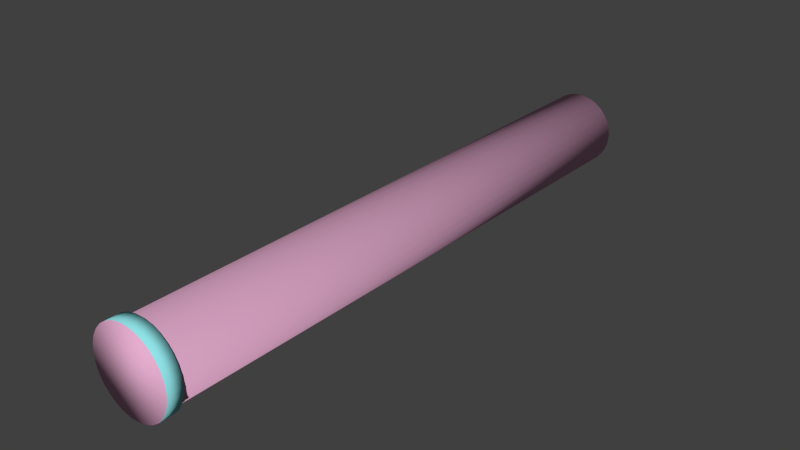 # Source: Column.blend  (saved by Blender 2.69.0; exported with 4.5.12 LTS)
import bpy
from mathutils import Matrix  # noqa: F401  (used for matrix-valued properties, if any)

bpy.ops.wm.read_factory_settings(use_empty=True)
scene = bpy.context.scene
scene.name = 'Scene'

# ---- collections
col_collection_1 = bpy.data.collections.new('Collection 1'); scene.collection.children.link(col_collection_1)

# ---- materials (node trees are filled in below, after node groups)
mat_concrete = bpy.data.materials.new('Concrete')
mat_concrete.alpha_threshold = 0.0
mat_concrete.use_transparent_shadow = False
mat_concrete.diffuse_color = (0.8, 0.4257, 0.6302, 1.0)
mat_concrete.roughness = 0.5
mat_concrete.line_color = (0.0, 0.0, 0.0, 1.0)
mat_marble = bpy.data.materials.new('Marble')
mat_marble.alpha_threshold = 0.0
mat_marble.use_transparent_shadow = False
mat_marble.diffuse_color = (0.2817, 0.7694, 0.8, 1.0)
mat_marble.roughness = 0.5
mat_marble.line_color = (0.0, 0.0, 0.0, 1.0)

# ---- material node trees

# ---- world
world_world = bpy.data.worlds.new('World'); scene.world = world_world
world_world.color = (0.05088, 0.05088, 0.05088)
world_world.use_sun_shadow = False
world_world.sun_shadow_jitter_overblur = 0.0
world_world.cycles.sampling_method = 'MANUAL'
world_world.cycles.sample_map_resolution = 256

# ---- meshes
me_cylinder_001 = bpy.data.meshes.new('Cylinder.001')
me_cylinder_001.from_pydata([(-0.25, 2.0, 1.093e-08), (-0.2445, 2.0, -0.05198), (-0.2284, 2.0, -0.1017), (-0.2023, 2.0, -0.1469), (-0.1673, 2.0, -0.1858), (-0.125, 2.0, -0.2165), (-0.07725, 2.0, -0.2378), (-0.02613, 2.0, -0.2486), (0.02613, 2.0, -0.2486), (0.07725, 2.0, -0.2378), (0.125, 2.0, -0.2165), (0.1673, 2.0, -0.1858), (0.2023, 2.0, -0.1469), (0.2284, 2.0, -0.1017), (0.2445, 2.0, -0.05198), (0.25, 2.0, 1.093e-08), (0.2445, 2.0, 0.05198), (0.2284, 2.0, 0.1017), (0.2023, 2.0, 0.1469), (0.1673, 2.0, 0.1858), (0.125, 2.0, 0.2165), (0.07725, 2.0, 0.2378), (0.02613, 2.0, 0.2486), (-0.02613, 2.0, 0.2486), (-0.07725, 2.0, 0.2378), (-0.125, 2.0, 0.2165), (-0.1673, 2.0, 0.1858), (-0.2023, 2.0, 0.1469), (-0.2284, 2.0, 0.1017), (-0.2445, 2.0, 0.05198), (-0.25, -1.901, 1.093e-08), (-0.2445, -1.901, -0.05198), (-0.2284, -1.901, -0.1017), (-0.2023, -1.901, -0.1469), (-0.1673, -1.901, -0.1858), (-0.125, -1.901, -0.2165), (-0.07725, -1.901, -0.2378), (-0.02613, -1.901, -0.2486), (0.02613, -1.901, -0.2486), (0.07725, -1.901, -0.2378), (0.125, -1.901, -0.2165), (0.1673, -1.901, -0.1858), (0.2023, -1.901, -0.1469), (0.2284, -1.901, -0.1017), (0.2445, -1.901, -0.05198), (0.25, -1.901, 1.093e-08), (0.2445, -1.901, 0.05198), (0.2284, -1.901, 0.1017), (0.2023, -1.901, 0.1469), (0.1673, -1.901, 0.1858), (0.125, -1.901, 0.2165), (0.07725, -1.901, 0.2378), (0.02613, -1.901, 0.2486), (-0.02613, -1.901, 0.2486), (-0.07725, -1.901, 0.2378), (-0.125, -1.901, 0.2165), (-0.1673, -1.901, 0.1858), (-0.2023, -1.901, 0.1469), (-0.2284, -1.901, 0.1017), (-0.2445, -1.901, 0.05198), (-0.25, -1.901, 1.093e-08), (-0.2445, -1.901, -0.05198), (-0.2284, -1.901, -0.1017), (-0.2023, -1.901, -0.1469), (-0.1673, -1.901, -0.1858), (-0.125, -1.901, -0.2165), (-0.07725, -1.901, -0.2378), (-0.02613, -1.901, -0.2486), (0.02613, -1.901, -0.2486), (0.07725, -1.901, -0.2378), (0.125, -1.901, -0.2165), (0.1673, -1.901, -0.1858), (0.2023, -1.901, -0.1469), (0.2284, -1.901, -0.1017), (0.2445, -1.901, -0.05198), (0.25, -1.901, 1.093e-08), (0.2445, -1.901, 0.05198), (0.2284, -1.901, 0.1017), (0.2023, -1.901, 0.1469), (0.1673, -1.901, 0.1858), (0.125, -1.901, 0.2165), (0.07725, -1.901, 0.2378), (0.02613, -1.901, 0.2486), (-0.02613, -1.901, 0.2486), (-0.07725, -1.901, 0.2378), (-0.125, -1.901, 0.2165), (-0.1673, -1.901, 0.1858), (-0.2023, -1.901, 0.1469), (-0.2284, -1.901, 0.1017), (-0.2445, -1.901, 0.05198), (-0.2749, -2.0, 6.479e-09), (-0.2689, -2.0, -0.05716), (-0.2511, -2.0, -0.1118), (-0.2224, -2.0, -0.1616), (-0.184, -2.0, -0.2043), (-0.1375, -2.0, -0.2381), (-0.08495, -2.0, -0.2615), (-0.02874, -2.0, -0.2734), (0.02874, -2.0, -0.2734), (0.08495, -2.0, -0.2615), (0.1375, -2.0, -0.2381), (0.184, -2.0, -0.2043), (0.2224, -2.0, -0.1616), (0.2511, -2.0, -0.1118), (0.2689, -2.0, -0.05716), (0.2749, -2.0, 6.479e-09), (0.2689, -2.0, 0.05716), (0.2511, -2.0, 0.1118), (0.2224, -2.0, 0.1616), (0.184, -2.0, 0.2043), (0.1375, -2.0, 0.2381), (0.08495, -2.0, 0.2615), (0.02874, -2.0, 0.2734), (-0.02874, -2.0, 0.2734), (-0.08495, -2.0, 0.2615), (-0.1375, -2.0, 0.2381), (-0.184, -2.0, 0.2043), (-0.2224, -2.0, 0.1616), (-0.2511, -2.0, 0.1118), (-0.2689, -2.0, 0.05716), (-0.2749, -1.901, 6.479e-09), (-0.2689, -1.901, -0.05716), (-0.2511, -1.901, -0.1118), (-0.2224, -1.901, -0.1616), (-0.184, -1.901, -0.2043), (-0.1375, -1.901, -0.2381), (-0.08495, -1.901, -0.2615), (-0.02874, -1.901, -0.2734), (0.02874, -1.901, -0.2734), (0.08495, -1.901, -0.2615), (0.1375, -1.901, -0.2381), (0.184, -1.901, -0.2043), (0.2224, -1.901, -0.1616), (0.2511, -1.901, -0.1118), (0.2689, -1.901, -0.05716), (0.2749, -1.901, 6.479e-09), (0.2689, -1.901, 0.05716), (0.2511, -1.901, 0.1118), (0.2224, -1.901, 0.1616), (0.184, -1.901, 0.2043), (0.1375, -1.901, 0.2381), (0.08495, -1.901, 0.2615), (0.02874, -1.901, 0.2734), (-0.02874, -1.901, 0.2734), (-0.08495, -1.901, 0.2615), (-0.1375, -1.901, 0.2381), (-0.184, -1.901, 0.2043), (-0.2224, -1.901, 0.1616), (-0.2511, -1.901, 0.1118), (-0.2689, -1.901, 0.05716)], [], [(30, 0, 1, 31), (31, 1, 2, 32), (32, 2, 3, 33), (33, 3, 4, 34), (34, 4, 5, 35), (35, 5, 6, 36), (36, 6, 7, 37), (37, 7, 8, 38), (38, 8, 9, 39), (39, 9, 10, 40), (40, 10, 11, 41), (41, 11, 12, 42), (42, 12, 13, 43), (43, 13, 14, 44), (44, 14, 15, 45), (45, 15, 16, 46), (46, 16, 17, 47), (47, 17, 18, 48), (48, 18, 19, 49), (49, 19, 20, 50), (50, 20, 21, 51), (51, 21, 22, 52), (52, 22, 23, 53), (53, 23, 24, 54), (54, 24, 25, 55), (55, 25, 26, 56), (56, 26, 27, 57), (57, 27, 28, 58), (1, 0, 29, 28, 27, 26, 25, 24, 23, 22, 21, 20, 19, 18, 17, 16, 15, 14, 13, 12, 11, 10, 9, 8, 7, 6, 5, 4, 3, 2), (59, 29, 0, 30), (58, 28, 29, 59), (34, 35, 65, 64), (56, 57, 87, 86), (41, 42, 72, 71), (48, 49, 79, 78), (33, 34, 64, 63), (55, 56, 86, 85), (40, 41, 71, 70), (47, 48, 78, 77), (32, 33, 63, 62), (54, 55, 85, 84), (39, 40, 70, 69), (46, 47, 77, 76), (31, 32, 62, 61), (53, 54, 84, 83), (38, 39, 69, 68), (45, 46, 76, 75), (70, 71, 131, 130), (77, 78, 138, 137), (62, 63, 123, 122), (84, 85, 145, 144), (69, 70, 130, 129), (76, 77, 137, 136), (61, 62, 122, 121), (83, 84, 144, 143), (68, 69, 129, 128), (75, 76, 136, 135), (60, 61, 121, 120), (82, 83, 143, 142), (67, 68, 128, 127), (88, 89, 149, 148), (74, 75, 135, 134), (49, 50, 80, 79), (42, 43, 73, 72), (57, 58, 88, 87), (35, 36, 66, 65), (50, 51, 81, 80), (43, 44, 74, 73), (59, 30, 60, 89), (36, 37, 67, 66), (51, 52, 82, 81), (44, 45, 75, 74), (58, 59, 89, 88), (37, 38, 68, 67), (52, 53, 83, 82), (30, 31, 61, 60), (90, 120, 121, 91), (91, 121, 122, 92), (92, 122, 123, 93), (93, 123, 124, 94), (94, 124, 125, 95), (95, 125, 126, 96), (96, 126, 127, 97), (97, 127, 128, 98), (98, 128, 129, 99), (99, 129, 130, 100), (100, 130, 131, 101), (101, 131, 132, 102), (102, 132, 133, 103), (103, 133, 134, 104), (104, 134, 135, 105), (105, 135, 136, 106), (106, 136, 137, 107), (107, 137, 138, 108), (108, 138, 139, 109), (109, 139, 140, 110), (110, 140, 141, 111), (111, 141, 142, 112), (112, 142, 143, 113), (113, 143, 144, 114), (114, 144, 145, 115), (115, 145, 146, 116), (116, 146, 147, 117), (117, 147, 148, 118), (119, 149, 120, 90), (118, 148, 149, 119), (85, 86, 146, 145), (63, 64, 124, 123), (78, 79, 139, 138), (71, 72, 132, 131), (86, 87, 147, 146), (64, 65, 125, 124), (79, 80, 140, 139), (72, 73, 133, 132), (87, 88, 148, 147), (65, 66, 126, 125), (80, 81, 141, 140), (73, 74, 134, 133), (89, 60, 120, 149), (66, 67, 127, 126), (81, 82, 142, 141), (90, 91, 92, 93, 94, 95, 96, 97, 98, 99, 100, 101, 102, 103, 104, 105, 106, 107, 108, 109, 110, 111, 112, 113, 114, 115, 116, 117, 118, 119)])
me_cylinder_001.polygons.foreach_set('use_smooth', [True] * 122)
me_cylinder_001.polygons.foreach_set('material_index', [0, 0, 0, 0, 0, 0, 0, 0, 0, 0, 0, 0, 0, 0, 0, 0, 0, 0, 0, 0, 0, 0, 0, 0, 0, 0, 0, 0, 0, 0, 0, 0, 0, 0, 0, 0, 0, 0, 0, 0, 0, 0, 0, 0, 0, 0, 0, 1, 1, 1, 1, 1, 1, 1, 1, 1, 1, 1, 1, 1, 1, 1, 0, 0, 0, 0, 0, 0, 0, 0, 0, 0, 0, 0, 0, 0, 1, 1, 1, 1, 1, 1, 1, 1, 1, 1, 1, 1, 1, 1, 1, 1, 1, 1, 1, 1, 1, 1, 1, 1, 1, 1, 1, 1, 1, 1, 1, 1, 1, 1, 1, 1, 1, 1, 1, 1, 1, 1, 1, 1, 1, 0])
_uv = me_cylinder_001.uv_layers.new(name='UVMap')
_uv.uv.foreach_set('vector', [0.5244, -2.559, 0.5244, 2.914, 0.5973, 2.914, 0.5973, -2.559, 0.5973, -2.559, 0.5973, 2.914, 0.6671, 2.914, 0.6671, -2.559, 0.6671, -2.559, 0.6671, 2.914, 0.7306, 2.914, 0.7306, -2.559, 0.7306, -2.559, 0.7306, 2.914, 0.7851, 2.914, 0.7851, -2.559, 0.7591, -2.559, 0.7591, 2.914, 0.6998, 2.914, 0.6998, -2.559, 0.6998, -2.559, 0.6998, 2.914, 0.6328, 2.914, 0.6328, -2.559, 0.6328, -2.559, 0.6328, 2.914, 0.5611, 2.914, 0.5611, -2.559, 0.5611, -2.559, 0.5611, 2.914, 0.4878, 2.914, 0.4878, -2.559, 0.4878, -2.559, 0.4878, 2.914, 0.416, 2.914, 0.416, -2.559, 0.416, -2.559, 0.416, 2.914, 0.349, 2.914, 0.349, -2.559, 0.349, -2.559, 0.349, 2.914, 0.2897, 2.914, 0.2897, -2.559, 0.7851, -2.559, 0.7851, 2.914, 0.7306, 2.914, 0.7306, -2.559, 0.7306, -2.559, 0.7306, 2.914, 0.6671, 2.914, 0.6671, -2.559, 0.6671, -2.559, 0.6671, 2.914, 0.5973, 2.914, 0.5973, -2.559, 0.5973, -2.559, 0.5973, 2.914, 0.5244, 2.914, 0.5244, -2.559, 0.5244, -2.559, 0.5244, 2.914, 0.4515, 2.914, 0.4515, -2.559, 0.4515, -2.559, 0.4515, 2.914, 0.3818, 2.914, 0.3818, -2.559, 0.3818, -2.559, 0.3818, 2.914, 0.3183, 2.914, 0.3183, -2.559, 0.3183, -2.559, 0.3183, 2.914, 0.2638, 2.914, 0.2638, -2.559, 0.2897, -2.559, 0.2897, 2.914, 0.349, 2.914, 0.349, -2.559, 0.349, -2.559, 0.349, 2.914, 0.416, 2.914, 0.416, -2.559, 0.416, -2.559, 0.416, 2.914, 0.4878, 2.914, 0.4878, -2.559, 0.4878, -2.559, 0.4878, 2.914, 0.5611, 2.914, 0.5611, -2.559, 0.5611, -2.559, 0.5611, 2.914, 0.6328, 2.914, 0.6328, -2.559, 0.6328, -2.559, 0.6328, 2.914, 0.6998, 2.914, 0.6998, -2.559, 0.6998, -2.559, 0.6998, 2.914, 0.7591, 2.914, 0.7591, -2.559, 0.2638, -2.559, 0.2638, 2.914, 0.3183, 2.914, 0.3183, -2.559, 0.3183, -2.559, 0.3183, 2.914, 0.3818, 2.914, 0.3818, -2.559, 0.5912, 0.9289, 0.5, 0.9385, 0.4088, 0.9289, 0.3217, 0.9006, 0.2423, 0.8547, 0.1742, 0.7934, 0.1203, 0.7192, 0.08299, 0.6355, 0.06393, 0.5458, 0.06393, 0.4542, 0.08299, 0.3645, 0.1203, 0.2808, 0.1742, 0.2066, 0.2423, 0.1453, 0.3217, 0.09944, 0.4088, 0.07111, 0.5, 0.06153, 0.5912, 0.07111, 0.6783, 0.09944, 0.7577, 0.1453, 0.8258, 0.2066, 0.8797, 0.2808, 0.917, 0.3645, 0.9361, 0.4542, 0.9361, 0.5458, 0.917, 0.6355, 0.8797, 0.7192, 0.8258, 0.7934, 0.7577, 0.8547, 0.6783, 0.9006, 0.4515, -2.559, 0.4515, 2.914, 0.5244, 2.914, 0.5244, -2.559, 0.3818, -2.559, 0.3818, 2.914, 0.4515, 2.914, 0.4515, -2.559, 0.8258, 0.7934, 0.8797, 0.7192, 0.8797, 0.7192, 0.8258, 0.7934, 0.1742, 0.7934, 0.2423, 0.8547, 0.2423, 0.8547, 0.1742, 0.7934, 0.8258, 0.2066, 0.7577, 0.1453, 0.7577, 0.1453, 0.8258, 0.2066, 0.2423, 0.1453, 0.1742, 0.2066, 0.1742, 0.2066, 0.2423, 0.1453, 0.7577, 0.8547, 0.8258, 0.7934, 0.8258, 0.7934, 0.7577, 0.8547, 0.1203, 0.7192, 0.1742, 0.7934, 0.1742, 0.7934, 0.1203, 0.7192, 0.8797, 0.2808, 0.8258, 0.2066, 0.8258, 0.2066, 0.8797, 0.2808, 0.3217, 0.09944, 0.2423, 0.1453, 0.2423, 0.1453, 0.3217, 0.09944, 0.6783, 0.9006, 0.7577, 0.8547, 0.7577, 0.8547, 0.6783, 0.9006, 0.08299, 0.6355, 0.1203, 0.7192, 0.1203, 0.7192, 0.08299, 0.6355, 0.917, 0.3645, 0.8797, 0.2808, 0.8797, 0.2808, 0.917, 0.3645, 0.4088, 0.07111, 0.3217, 0.09944, 0.3217, 0.09944, 0.4088, 0.07111, 0.5912, 0.9289, 0.6783, 0.9006, 0.6783, 0.9006, 0.5912, 0.9289, 0.06393, 0.5458, 0.08299, 0.6355, 0.08299, 0.6355, 0.06393, 0.5458, 0.9361, 0.4542, 0.917, 0.3645, 0.917, 0.3645, 0.9361, 0.4542, 0.5, 0.06153, 0.4088, 0.07111, 0.4088, 0.07111, 0.5, 0.06153, 0.8797, 0.2808, 0.8258, 0.2066, 0.8583, 0.1774, 0.9176, 0.2589, 0.3217, 0.09944, 0.2423, 0.1453, 0.2166, 0.1099, 0.3039, 0.05952, 0.6783, 0.9006, 0.7577, 0.8547, 0.7834, 0.8901, 0.6961, 0.9405, 0.08299, 0.6355, 0.1203, 0.7192, 0.08243, 0.7411, 0.04143, 0.649, 0.917, 0.3645, 0.8797, 0.2808, 0.9176, 0.2589, 0.9586, 0.351, 0.4088, 0.07111, 0.3217, 0.09944, 0.3039, 0.05952, 0.3998, 0.02837, 0.5912, 0.9289, 0.6783, 0.9006, 0.6961, 0.9405, 0.6002, 0.9716, 0.06393, 0.5458, 0.08299, 0.6355, 0.04143, 0.649, 0.02047, 0.5504, 0.9361, 0.4542, 0.917, 0.3645, 0.9586, 0.351, 0.9795, 0.4496, 0.5, 0.06153, 0.4088, 0.07111, 0.3998, 0.02837, 0.5, 0.01783, 0.5, 0.9385, 0.5912, 0.9289, 0.6002, 0.9716, 0.5, 0.9822, 0.06393, 0.4542, 0.06393, 0.5458, 0.02047, 0.5504, 0.02047, 0.4496, 0.9361, 0.5458, 0.9361, 0.4542, 0.9795, 0.4496, 0.9795, 0.5504, 0.3217, 0.9006, 0.4088, 0.9289, 0.3998, 0.9716, 0.3039, 0.9405, 0.5912, 0.07111, 0.5, 0.06153, 0.5, 0.01783, 0.6002, 0.02837, 0.1742, 0.2066, 0.1203, 0.2808, 0.1203, 0.2808, 0.1742, 0.2066, 0.7577, 0.1453, 0.6783, 0.09944, 0.6783, 0.09944, 0.7577, 0.1453, 0.2423, 0.8547, 0.3217, 0.9006, 0.3217, 0.9006, 0.2423, 0.8547, 0.8797, 0.7192, 0.917, 0.6355, 0.917, 0.6355, 0.8797, 0.7192, 0.1203, 0.2808, 0.08299, 0.3645, 0.08299, 0.3645, 0.1203, 0.2808, 0.6783, 0.09944, 0.5912, 0.07111, 0.5912, 0.07111, 0.6783, 0.09944, 0.4088, 0.9289, 0.5, 0.9385, 0.5, 0.9385, 0.4088, 0.9289, 0.917, 0.6355, 0.9361, 0.5458, 0.9361, 0.5458, 0.917, 0.6355, 0.08299, 0.3645, 0.06393, 0.4542, 0.06393, 0.4542, 0.08299, 0.3645, 0.5912, 0.07111, 0.5, 0.06153, 0.5, 0.06153, 0.5912, 0.07111, 0.3217, 0.9006, 0.4088, 0.9289, 0.4088, 0.9289, 0.3217, 0.9006, 0.9361, 0.5458, 0.9361, 0.4542, 0.9361, 0.4542, 0.9361, 0.5458, 0.06393, 0.4542, 0.06393, 0.5458, 0.06393, 0.5458, 0.06393, 0.4542, 0.5, 0.9385, 0.5912, 0.9289, 0.5912, 0.9289, 0.5, 0.9385, 0.5, 0.4049, 0.5, 0.6477, 0.6401, 0.6477, 0.6401, 0.4049, 0.6401, 0.4049, 0.6401, 0.6477, 0.7741, 0.6477, 0.7741, 0.4049, 0.7741, 0.4049, 0.7741, 0.6477, 0.8961, 0.6477, 0.8961, 0.4049, 0.8961, 0.4049, 0.8961, 0.6477, 1.001, 0.6477, 1.001, 0.4049, 0.951, 0.4049, 0.951, 0.6477, 0.837, 0.6477, 0.837, 0.4049, 0.837, 0.4049, 0.837, 0.6477, 0.7083, 0.6477, 0.7083, 0.4049, 0.7083, 0.4049, 0.7083, 0.6477, 0.5704, 0.6477, 0.5704, 0.4049, 0.5704, 0.4049, 0.5704, 0.6477, 0.4296, 0.6477, 0.4296, 0.4049, 0.4296, 0.4049, 0.4296, 0.6477, 0.2917, 0.6477, 0.2917, 0.4049, 0.2917, 0.4049, 0.2917, 0.6477, 0.163, 0.6477, 0.163, 0.4049, 0.163, 0.4049, 0.163, 0.6477, 0.04904, 0.6477, 0.04904, 0.4049, 1.001, 0.4049, 1.001, 0.6477, 0.8961, 0.6477, 0.8961, 0.4049, 0.8961, 0.4049, 0.8961, 0.6477, 0.7741, 0.6477, 0.7741, 0.4049, 0.7741, 0.4049, 0.7741, 0.6477, 0.6401, 0.6477, 0.6401, 0.4049, 0.6401, 0.4049, 0.6401, 0.6477, 0.5, 0.6477, 0.5, 0.4049, 0.5, 0.4049, 0.5, 0.6477, 0.3599, 0.6477, 0.3599, 0.4049, 0.3599, 0.4049, 0.3599, 0.6477, 0.2259, 0.6477, 0.2259, 0.4049, 0.2259, 0.4049, 0.2259, 0.6477, 0.1039, 0.6477, 0.1039, 0.4049, 0.1039, 0.4049, 0.1039, 0.6477, -0.0008413, 0.6477, -0.0008413, 0.4049, 0.04904, 0.4049, 0.04904, 0.6477, 0.163, 0.6477, 0.163, 0.4049, 0.163, 0.4049, 0.163, 0.6477, 0.2917, 0.6477, 0.2917, 0.4049, 0.2917, 0.4049, 0.2917, 0.6477, 0.4296, 0.6477, 0.4296, 0.4049, 0.4296, 0.4049, 0.4296, 0.6477, 0.5704, 0.6477, 0.5704, 0.4049, 0.5704, 0.4049, 0.5704, 0.6477, 0.7083, 0.6477, 0.7083, 0.4049, 0.7083, 0.4049, 0.7083, 0.6477, 0.837, 0.6477, 0.837, 0.4049, 0.837, 0.4049, 0.837, 0.6477, 0.951, 0.6477, 0.951, 0.4049, -0.0008419, 0.4049, -0.0008419, 0.6477, 0.1039, 0.6477, 0.1039, 0.4049, 0.1039, 0.4049, 0.1039, 0.6477, 0.2259, 0.6477, 0.2259, 0.4049, 0.3599, 0.4049, 0.3599, 0.6477, 0.5, 0.6477, 0.5, 0.4049, 0.2259, 0.4049, 0.2259, 0.6477, 0.3599, 0.6477, 0.3599, 0.4049, 0.1203, 0.7192, 0.1742, 0.7934, 0.1417, 0.8226, 0.08243, 0.7411, 0.7577, 0.8547, 0.8258, 0.7934, 0.8583, 0.8226, 0.7834, 0.8901, 0.2423, 0.1453, 0.1742, 0.2066, 0.1417, 0.1774, 0.2166, 0.1099, 0.8258, 0.2066, 0.7577, 0.1453, 0.7834, 0.1099, 0.8583, 0.1774, 0.1742, 0.7934, 0.2423, 0.8547, 0.2166, 0.8901, 0.1417, 0.8226, 0.8258, 0.7934, 0.8797, 0.7192, 0.9176, 0.7411, 0.8583, 0.8226, 0.1742, 0.2066, 0.1203, 0.2808, 0.08243, 0.2589, 0.1417, 0.1774, 0.7577, 0.1453, 0.6783, 0.09944, 0.6961, 0.05952, 0.7834, 0.1099, 0.2423, 0.8547, 0.3217, 0.9006, 0.3039, 0.9405, 0.2166, 0.8901, 0.8797, 0.7192, 0.917, 0.6355, 0.9586, 0.649, 0.9176, 0.7411, 0.1203, 0.2808, 0.08299, 0.3645, 0.04143, 0.351, 0.08243, 0.2589, 0.6783, 0.09944, 0.5912, 0.07111, 0.6002, 0.02837, 0.6961, 0.05952, 0.4088, 0.9289, 0.5, 0.9385, 0.5, 0.9822, 0.3998, 0.9716, 0.917, 0.6355, 0.9361, 0.5458, 0.9795, 0.5504, 0.9586, 0.649, 0.08299, 0.3645, 0.06393, 0.4542, 0.02047, 0.4496, 0.04143, 0.351, 0.5, 0.9886, 0.6016, 0.9779, 0.6987, 0.9464, 0.7872, 0.8953, 0.8631, 0.8269, 0.9231, 0.7443, 0.9647, 0.651, 0.9859, 0.5511, 0.9859, 0.4489, 0.9647, 0.349, 0.9231, 0.2557, 0.8631, 0.1731, 0.7872, 0.1047, 0.6987, 0.05363, 0.6016, 0.02207, 0.5, 0.01139, 0.3984, 0.02207, 0.3013, 0.05363, 0.2128, 0.1047, 0.1369, 0.1731, 0.07685, 0.2557, 0.0353, 0.349, 0.01407, 0.4489, 0.01407, 0.5511, 0.0353, 0.651, 0.07685, 0.7443, 0.1369, 0.8269, 0.2128, 0.8953, 0.3013, 0.9464, 0.3984, 0.9779])
me_cylinder_001.materials.append(mat_concrete)
me_cylinder_001.materials.append(mat_marble)
me_cylinder_001.use_remesh_preserve_volume = False
me_cylinder_001.use_remesh_preserve_attributes = False
me_cylinder_001.use_mirror_vertex_groups = False
me_cylinder_001.update()

# ---- objects
ob_cylinder = bpy.data.objects.new('Cylinder', me_cylinder_001)

# ---- transforms, parenting, visibility, modifiers, constraints
ob_cylinder.location = (0.0, 0.0, 0.0)
ob_cylinder.lineart.crease_threshold = 0.0

# ---- collection membership
col_collection_1.objects.link(ob_cylinder)

# ---- scene / render settings (as saved in the file)
scene.frame_start = 1; scene.frame_end = 250; scene.frame_set(1)
scene.render.engine = 'BLENDER_EEVEE_NEXT'
scene.render.image_settings.compression = 90
scene.render.resolution_percentage = 50
scene.render.dither_intensity = 0.0
scene.cycles.use_denoising = False
scene.cycles.samples = 10
scene.cycles.sampling_pattern = 'TABULATED_SOBOL'
scene.cycles.light_sampling_threshold = 0.0
scene.cycles.use_adaptive_sampling = False
scene.cycles.use_light_tree = False
scene.cycles.blur_glossy = 0.0
scene.cycles.volume_bounces = 1
scene.cycles.pixel_filter_type = 'GAUSSIAN'
scene.cycles.sample_clamp_indirect = 0.0
scene.view_settings.view_transform = 'Standard'
bpy.context.view_layer.update()

# ---- added for rendering (the .blend has no active camera and no usable light): camera, sun
cam_auto = bpy.data.cameras.new('AutoCamera')
cam_auto.lens = 50.0
cam_auto.sensor_width = 36.0
cam_auto.clip_end = 1000.0
ob_auto_camera = bpy.data.objects.new('AutoCamera', cam_auto)
scene.collection.objects.link(ob_auto_camera)
ob_auto_camera.location = (3.7698, -4.52376, 3.01584)
ob_auto_camera.rotation_euler = (1.09748, -7.21219e-08, 0.694738)
scene.camera = ob_auto_camera
light_auto_sun = bpy.data.lights.new('AutoSun', 'SUN')
light_auto_sun.energy = 3.0
light_auto_sun.angle = 0.0523599
ob_auto_sun = bpy.data.objects.new('AutoSun', light_auto_sun)
scene.collection.objects.link(ob_auto_sun)
ob_auto_sun.rotation_euler = (0.872665, 0.174533, 0.523599)
bpy.context.view_layer.update()
